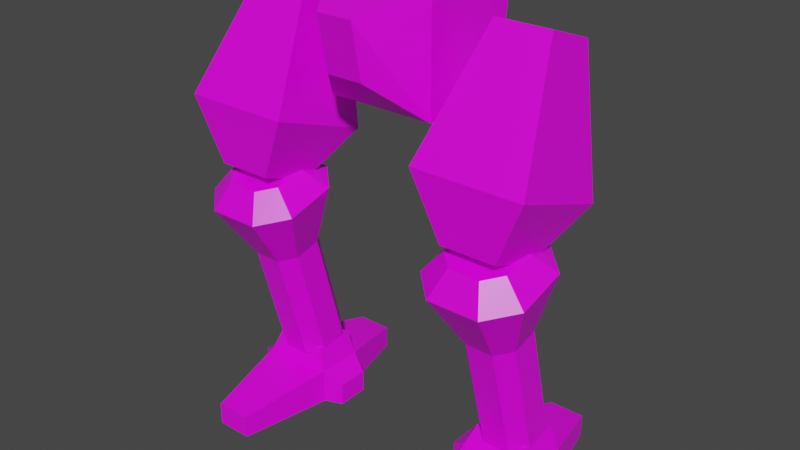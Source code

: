 # Source: mech_legs02.blend  (saved by Blender 2.92.15; exported with 4.5.12 LTS)
import bpy
from mathutils import Matrix  # noqa: F401  (used for matrix-valued properties, if any)

bpy.ops.wm.read_factory_settings(use_empty=True)
scene = bpy.context.scene
scene.name = 'Scene'

# ---- collections
col_legs02 = bpy.data.collections.new('legs02'); scene.collection.children.link(col_legs02)

# ---- images (referenced by path relative to the original .blend; pixels are not part of the script)
import os
ASSET_DIR = os.environ.get("B2B_ASSET_DIR", "")  # directory of the original .blend (textures are referenced by path, not embedded)
HERE = os.path.dirname(os.path.abspath(__file__))  # packed textures are extracted next to this script under _unpacked/

def load_image(name, relpath, width, height, colorspace="sRGB"):
    """Load a texture the original file referenced (path relative to the .blend, or extracted next to this script)."""
    p = next((c for c in (os.path.join(HERE, relpath), os.path.join(ASSET_DIR, relpath)) if relpath and os.path.exists(c)), "")
    if p:
        img = bpy.data.images.load(p, check_existing=True)
        img.name = name
    else:  # same state as the original file: an image datablock whose file is absent (Cycles renders it pink)
        img = bpy.data.images.new(name, width, height)
        img.source = "FILE"
        img.filepath = "//" + (relpath or name)
    img.colorspace_settings.name = colorspace
    return img
img_tex_legs02_png = load_image('tex_legs02.png', 'tex_legs02.png', 1024, 1024, 'sRGB')

# ---- materials (node trees are filled in below, after node groups)
mat_mat_legs = bpy.data.materials.new('mat_legs')
mat_mat_legs.alpha_threshold = 0.0
mat_mat_legs.use_backface_culling = True
mat_mat_legs.use_transparent_shadow = False
mat_mat_legs.line_color = (0.0, 0.0, 0.0, 1.0)

# ---- material node trees
mat_mat_legs.use_nodes = True; mat_mat_legs.node_tree.nodes.clear()
_N = mat_mat_legs.node_tree.nodes; _L = mat_mat_legs.node_tree.links
n0 = _N.new('ShaderNodeOutputMaterial'); n0.name = 'Material Output'; n0.location = (300, 300)
n1 = _N.new('ShaderNodeBsdfPrincipled'); n1.name = 'Principled BSDF'; n1.location = (10, 300)
n1.distribution = 'GGX'
n1.subsurface_method = 'BURLEY'
n1.inputs[2].default_value = 0.4
n1.inputs[3].default_value = 1.45
n1.inputs[27].default_value = (0.0, 0.0, 0.0, 1.0)
n1.inputs[28].default_value = 1.0
n2 = _N.new('ShaderNodeTexImage'); n2.name = 'Image Texture.001'; n2.location = (-254, 300)
n2.image = img_tex_legs02_png
n2.interpolation = 'Closest'
_L.new(n1.outputs[0], n0.inputs[0])
_L.new(n2.outputs[0], n1.inputs[0])
n0.is_active_output = True

# ---- world
world_world = bpy.data.worlds.new('World'); scene.world = world_world
world_world.use_nodes = True; world_world.node_tree.nodes.clear()
_N = world_world.node_tree.nodes; _L = world_world.node_tree.links
n0 = _N.new('ShaderNodeOutputWorld'); n0.name = 'World Output'; n0.location = (300, 300)
n1 = _N.new('ShaderNodeBackground'); n1.name = 'Background'; n1.location = (10, 300)
n1.inputs[0].default_value = (0.05088, 0.05088, 0.05088, 1.0)
_L.new(n1.outputs[0], n0.inputs[0])
n0.is_active_output = True
world_world.color = (0.05088, 0.05088, 0.05088)
world_world.use_sun_shadow = False
world_world.sun_shadow_jitter_overblur = 0.0

# ---- meshes
me_legs = bpy.data.meshes.new('legs')
me_legs.from_pydata([(0.5, 0.6667, 4.233), (0.5167, 0.5, 3.233), (0.5, -0.3333, 4.233), (0.5, -0.3333, 3.233), (0.3167, 0.7667, 4.033), (0.325, 0.7, 3.633), (0.1667, -0.8333, 4.083), (0.1667, -0.7333, 3.583), (-0.5, 0.6667, 4.233), (-0.5167, 0.5, 3.233), (-0.5, -0.3333, 4.233), (-0.5, -0.3333, 3.233), (-0.3167, 0.7667, 4.033), (-0.325, 0.7, 3.633), (-0.1667, -0.8333, 4.083), (-0.1667, -0.7333, 3.583), (1.333, 0.9, 0.2111), (1.333, 0.9, 0.0), (1.5, 0.2191, 0.3333), (1.5, 0.2191, 0.0), (1.0, 0.9, 0.2111), (1.0, 0.9, 0.0), (0.8333, 0.2191, 0.3333), (0.8333, 0.2191, 0.0), (1.5, -0.2142, 0.3333), (1.5, -0.2142, 0.0), (0.8333, -0.2142, 0.3333), (0.8333, -0.2142, 0.0), (1.333, -1.081, 0.2111), (1.333, -1.081, 0.0), (1.0, -1.081, 0.2111), (1.0, -1.081, 0.0), (1.667, 0.1541, 0.2111), (1.667, 0.1541, 2.384e-07), (1.667, -0.1492, 0.2111), (1.667, -0.1492, 2.384e-07), (0.6667, 0.1541, 0.2111), (0.6667, 0.1541, 0.0), (0.6667, -0.1492, 0.2111), (0.6667, -0.1492, 0.0), (1.417, 0.2223, 0.5333), (0.9167, 0.2223, 0.5333), (1.417, -0.1716, 0.5333), (0.9167, -0.1716, 0.5333), (-1.333, 0.9, 0.2111), (-1.333, 0.9, 0.0), (-1.5, 0.2191, 0.3333), (-1.5, 0.2191, 0.0), (-1.0, 0.9, 0.2111), (-1.0, 0.9, 0.0), (-0.8333, 0.2191, 0.3333), (-0.8333, 0.2191, 0.0), (-1.5, -0.2142, 0.3333), (-1.5, -0.2142, 0.0), (-0.8333, -0.2142, 0.3333), (-0.8333, -0.2142, 0.0), (-1.333, -1.081, 0.2111), (-1.333, -1.081, 0.0), (-1.0, -1.081, 0.2111), (-1.0, -1.081, 0.0), (-1.667, 0.1541, 0.2111), (-1.667, 0.1541, 2.384e-07), (-1.667, -0.1492, 0.2111), (-1.667, -0.1492, 2.384e-07), (-0.6667, 0.1541, 0.2111), (-0.6667, 0.1541, 0.0), (-0.6667, -0.1492, 0.2111), (-0.6667, -0.1492, 0.0), (-1.417, 0.2223, 0.5333), (-0.9167, 0.2223, 0.5333), (-1.417, -0.1716, 0.5333), (-0.9167, -0.1716, 0.5333), (0.91, -0.411, 1.618), (1.295, -0.535, 1.585), (1.038, -0.03914, 1.718), (1.423, -0.1631, 1.685), (0.91, -0.1631, 1.685), (1.038, -0.535, 1.585), (1.423, -0.411, 1.618), (1.295, -0.03914, 1.718), (0.91, -0.1122, 0.5033), (1.295, -0.2362, 0.4701), (1.038, 0.2597, 0.6029), (1.423, 0.1357, 0.5697), (0.91, 0.1357, 0.5697), (1.038, -0.2362, 0.4701), (1.423, -0.1122, 0.5033), (1.295, 0.2597, 0.6029), (0.69, -0.6741, 2.175), (1.405, -0.9043, 2.114), (0.9283, 0.01651, 2.36), (1.643, -0.2137, 2.299), (0.69, -0.2137, 2.299), (0.9283, -0.9043, 2.114), (1.643, -0.6741, 2.175), (1.405, 0.01651, 2.36), (0.8807, -0.6349, 2.397), (1.31, -0.773, 2.36), (1.024, -0.2205, 2.508), (1.453, -0.3586, 2.471), (0.8807, -0.3586, 2.471), (1.024, -0.773, 2.36), (1.453, -0.6349, 2.397), (1.31, -0.2205, 2.508), (-0.91, -0.411, 1.618), (-1.295, -0.535, 1.585), (-1.038, -0.03914, 1.718), (-1.423, -0.1631, 1.685), (-0.91, -0.1631, 1.685), (-1.038, -0.535, 1.585), (-1.423, -0.411, 1.618), (-1.295, -0.03914, 1.718), (-0.91, -0.1122, 0.5033), (-1.295, -0.2362, 0.4701), (-1.038, 0.2597, 0.6029), (-1.423, 0.1357, 0.5697), (-0.91, 0.1357, 0.5697), (-1.038, -0.2362, 0.4701), (-1.423, -0.1122, 0.5033), (-1.295, 0.2597, 0.6029), (-0.69, -0.6741, 2.175), (-1.405, -0.9043, 2.114), (-0.9283, 0.01651, 2.36), (-1.643, -0.2137, 2.299), (-0.69, -0.2137, 2.299), (-0.9283, -0.9043, 2.114), (-1.643, -0.6741, 2.175), (-1.405, 0.01651, 2.36), (-0.8807, -0.6349, 2.397), (-1.31, -0.773, 2.36), (-1.024, -0.2205, 2.508), (-1.453, -0.3586, 2.471), (-0.8807, -0.3586, 2.471), (-1.024, -0.773, 2.36), (-1.453, -0.6349, 2.397), (-1.31, -0.2205, 2.508), (1.417, 0.3138, 3.931), (1.417, -0.156, 4.102), (0.9167, 0.3138, 3.931), (0.9167, -0.156, 4.102), (0.6667, -0.7914, 3.087), (0.6667, 0.1483, 2.745), (1.667, -0.7914, 3.087), (1.667, 0.1483, 2.745), (1.417, -0.2676, 2.333), (1.417, -0.7374, 2.504), (0.9167, -0.2676, 2.333), (0.9167, -0.7374, 2.504), (-1.417, 0.3138, 3.931), (-1.417, -0.156, 4.102), (-0.9167, 0.3138, 3.931), (-0.9167, -0.156, 4.102), (-0.6667, -0.7914, 3.087), (-0.6667, 0.1483, 2.745), (-1.667, -0.7914, 3.087), (-1.667, 0.1483, 2.745), (-1.417, -0.2676, 2.333), (-1.417, -0.7374, 2.504), (-0.9167, -0.2676, 2.333), (-0.9167, -0.7374, 2.504)], [], [(8, 10, 2, 0), (1, 0, 2, 3), (3, 11, 9, 1), (7, 15, 11, 3), (5, 13, 12, 4), (4, 12, 8, 0), (15, 7, 6, 14), (0, 1, 5, 4), (10, 14, 6, 2), (3, 2, 6, 7), (9, 11, 10, 8), (8, 12, 13, 9), (11, 15, 14, 10), (9, 13, 5, 1), (21, 17, 19, 23), (21, 20, 16, 17), (23, 22, 20, 21), (22, 23, 37, 36), (16, 20, 22, 18), (17, 16, 18, 19), (25, 24, 28, 29), (22, 26, 43, 41), (23, 19, 25, 27), (25, 19, 33, 35), (29, 28, 30, 31), (27, 25, 29, 31), (26, 27, 31, 30), (24, 26, 30, 28), (33, 32, 34, 35), (24, 25, 35, 34), (18, 24, 34, 32), (19, 18, 32, 33), (36, 37, 39, 38), (26, 22, 36, 38), (23, 27, 39, 37), (27, 26, 38, 39), (40, 41, 43, 42), (18, 22, 41, 40), (24, 18, 40, 42), (26, 24, 42, 43), (49, 51, 47, 45), (49, 45, 44, 48), (51, 49, 48, 50), (50, 64, 65, 51), (44, 46, 50, 48), (45, 47, 46, 44), (53, 57, 56, 52), (50, 69, 71, 54), (51, 55, 53, 47), (53, 63, 61, 47), (57, 59, 58, 56), (55, 59, 57, 53), (54, 58, 59, 55), (52, 56, 58, 54), (61, 63, 62, 60), (52, 62, 63, 53), (46, 60, 62, 52), (47, 61, 60, 46), (64, 66, 67, 65), (54, 66, 64, 50), (51, 65, 67, 55), (55, 67, 66, 54), (68, 70, 71, 69), (46, 68, 69, 50), (52, 70, 68, 46), (54, 71, 70, 52), (75, 83, 87, 79), (78, 86, 83, 75), (75, 91, 94, 78), (76, 84, 80, 72), (85, 80, 84, 82, 87, 83, 86, 81), (72, 80, 85, 77), (79, 87, 82, 74), (77, 85, 81, 73), (73, 81, 86, 78), (74, 82, 84, 76), (88, 96, 100, 92), (72, 88, 92, 76), (79, 95, 91, 75), (77, 93, 88, 72), (74, 90, 95, 79), (73, 89, 93, 77), (78, 94, 89, 73), (76, 92, 90, 74), (101, 97, 102, 99, 103, 98, 100, 96), (95, 103, 99, 91), (93, 101, 96, 88), (90, 98, 103, 95), (89, 97, 101, 93), (94, 102, 97, 89), (92, 100, 98, 90), (91, 99, 102, 94), (107, 111, 119, 115), (110, 107, 115, 118), (107, 110, 126, 123), (108, 104, 112, 116), (117, 113, 118, 115, 119, 114, 116, 112), (104, 109, 117, 112), (111, 106, 114, 119), (109, 105, 113, 117), (105, 110, 118, 113), (106, 108, 116, 114), (120, 124, 132, 128), (104, 108, 124, 120), (111, 107, 123, 127), (109, 104, 120, 125), (106, 111, 127, 122), (105, 109, 125, 121), (110, 105, 121, 126), (108, 106, 122, 124), (133, 128, 132, 130, 135, 131, 134, 129), (127, 123, 131, 135), (125, 120, 128, 133), (122, 127, 135, 130), (121, 125, 133, 129), (126, 121, 129, 134), (124, 122, 130, 132), (123, 126, 134, 131), (141, 140, 139, 138), (143, 141, 138, 136), (142, 143, 136, 137), (140, 142, 137, 139), (146, 141, 143, 144), (136, 138, 139, 137), (147, 140, 141, 146), (146, 144, 145, 147), (145, 142, 140, 147), (144, 143, 142, 145), (153, 150, 151, 152), (155, 148, 150, 153), (154, 149, 148, 155), (152, 151, 149, 154), (158, 156, 155, 153), (148, 149, 151, 150), (159, 158, 153, 152), (158, 159, 157, 156), (157, 159, 152, 154), (156, 157, 154, 155)])
_uv = me_legs.uv_layers.new(name='UVMap')
_uv.uv.foreach_set('vector', [0.5037, 0.4959, 0.2578, 0.4959, 0.2578, 0.25, 0.5037, 0.25, 0.4628, 0.004029, 0.5037, 0.25, 0.2578, 0.25, 0.2578, 0.004063, 0.2528, 0.9877, 0.2578, 0.7419, 0.4628, 0.7419, 0.4576, 0.996, 0.1238, 0.9031, 0.1254, 0.8212, 0.2578, 0.7419, 0.2528, 0.9877, 0.6585, 0.293, 0.6585, 0.4529, 0.5587, 0.4508, 0.5587, 0.2951, 0.5587, 0.2951, 0.5587, 0.4508, 0.5037, 0.4959, 0.5037, 0.25, 0.004029, 0.4139, 0.004029, 0.332, 0.1294, 0.332, 0.1294, 0.4139, 0.5037, 0.25, 0.4628, 0.004029, 0.5351, 0.09931, 0.5519, 0.1976, 0.2578, 0.4959, 0.1294, 0.4139, 0.1294, 0.332, 0.2578, 0.25, 0.2578, 0.004063, 0.2578, 0.25, 0.1098, 0.214, 0.1297, 0.09016, 0.4628, 0.7419, 0.2578, 0.7419, 0.2578, 0.4959, 0.5037, 0.4959, 0.5037, 0.4959, 0.5519, 0.5483, 0.5351, 0.6466, 0.4628, 0.7419, 0.2578, 0.7419, 0.1297, 0.6558, 0.1098, 0.532, 0.2578, 0.4959, 0.4628, 0.7419, 0.5718, 0.7912, 0.5685, 0.9511, 0.4576, 0.996, 0.2441, 0.7066, 0.1267, 0.7066, 0.06809, 0.467, 0.3027, 0.467, 0.4389, 0.9906, 0.4389, 0.9163, 0.5562, 0.9163, 0.5562, 0.9906, 0.7511, 0.2562, 0.6337, 0.2562, 0.6768, 0.009433, 0.7511, 0.009433, 0.6337, 0.2562, 0.7511, 0.2562, 0.7511, 0.3191, 0.6768, 0.3191, 0.5562, 0.9163, 0.4389, 0.9163, 0.3802, 0.6728, 0.6149, 0.6728, 0.7699, 0.009433, 0.8442, 0.009433, 0.8872, 0.2562, 0.7699, 0.2562, 0.7699, 0.4888, 0.8872, 0.4888, 0.8442, 0.7994, 0.7699, 0.7994, 0.25, 0.878, 0.25, 0.7255, 0.3263, 0.7405, 0.3263, 0.8791, 0.3027, 0.467, 0.06809, 0.467, 0.06809, 0.3145, 0.3027, 0.3145, 0.06809, 0.3145, 0.06809, 0.467, 0.009433, 0.4441, 0.009433, 0.3373, 0.5562, 0.009433, 0.5562, 0.08373, 0.4389, 0.08373, 0.4389, 0.009433, 0.3027, 0.3145, 0.06809, 0.3145, 0.1267, 0.009433, 0.2441, 0.009433, 0.6337, 0.4888, 0.7511, 0.4888, 0.7511, 0.7994, 0.6768, 0.7994, 0.6149, 0.3918, 0.3802, 0.3918, 0.4389, 0.08373, 0.5562, 0.08373, 0.7699, 0.3191, 0.8442, 0.3191, 0.8442, 0.4259, 0.7699, 0.4259, 0.8872, 0.4888, 0.7699, 0.4888, 0.7699, 0.4259, 0.8442, 0.4259, 0.08569, 0.878, 0.08569, 0.7255, 0.1584, 0.7484, 0.1584, 0.8551, 0.7699, 0.2562, 0.8872, 0.2562, 0.8442, 0.3191, 0.7699, 0.3191, 0.6768, 0.3191, 0.7511, 0.3191, 0.7511, 0.4259, 0.6768, 0.4259, 0.25, 0.7255, 0.25, 0.878, 0.1773, 0.8551, 0.1773, 0.7484, 0.3027, 0.467, 0.3027, 0.3145, 0.3614, 0.3373, 0.3614, 0.4441, 0.7511, 0.4888, 0.6337, 0.4888, 0.6768, 0.4259, 0.7511, 0.4259, 0.5856, 0.6024, 0.4096, 0.6024, 0.4096, 0.4638, 0.5856, 0.4638, 0.6149, 0.6728, 0.3802, 0.6728, 0.4096, 0.6024, 0.5856, 0.6024, 0.08569, 0.7255, 0.08569, 0.878, 0.009433, 0.8791, 0.009433, 0.7405, 0.3802, 0.3918, 0.6149, 0.3918, 0.5856, 0.4638, 0.4096, 0.4638, 0.2441, 0.7066, 0.3027, 0.467, 0.06809, 0.467, 0.1267, 0.7066, 0.4389, 0.9906, 0.5562, 0.9906, 0.5562, 0.9163, 0.4389, 0.9163, 0.7511, 0.2562, 0.7511, 0.009433, 0.6768, 0.009433, 0.6337, 0.2562, 0.6337, 0.2562, 0.6768, 0.3191, 0.7511, 0.3191, 0.7511, 0.2562, 0.5562, 0.9163, 0.6149, 0.6728, 0.3802, 0.6728, 0.4389, 0.9163, 0.7699, 0.009433, 0.7699, 0.2562, 0.8872, 0.2562, 0.8442, 0.009433, 0.7699, 0.4888, 0.7699, 0.7994, 0.8442, 0.7994, 0.8872, 0.4888, 0.25, 0.878, 0.3263, 0.8791, 0.3263, 0.7405, 0.25, 0.7255, 0.3027, 0.467, 0.3027, 0.3145, 0.06809, 0.3145, 0.06809, 0.467, 0.06809, 0.3145, 0.009433, 0.3373, 0.009433, 0.4441, 0.06809, 0.467, 0.5562, 0.009433, 0.4389, 0.009433, 0.4389, 0.08373, 0.5562, 0.08373, 0.3027, 0.3145, 0.2441, 0.009433, 0.1267, 0.009433, 0.06809, 0.3145, 0.6337, 0.4888, 0.6768, 0.7994, 0.7511, 0.7994, 0.7511, 0.4888, 0.6149, 0.3918, 0.5562, 0.08373, 0.4389, 0.08373, 0.3802, 0.3918, 0.7699, 0.3191, 0.7699, 0.4259, 0.8442, 0.4259, 0.8442, 0.3191, 0.8872, 0.4888, 0.8442, 0.4259, 0.7699, 0.4259, 0.7699, 0.4888, 0.08569, 0.878, 0.1584, 0.8551, 0.1584, 0.7484, 0.08569, 0.7255, 0.7699, 0.2562, 0.7699, 0.3191, 0.8442, 0.3191, 0.8872, 0.2562, 0.6768, 0.3191, 0.6768, 0.4259, 0.7511, 0.4259, 0.7511, 0.3191, 0.25, 0.7255, 0.1773, 0.7484, 0.1773, 0.8551, 0.25, 0.878, 0.3027, 0.467, 0.3614, 0.4441, 0.3614, 0.3373, 0.3027, 0.3145, 0.7511, 0.4888, 0.7511, 0.4259, 0.6768, 0.4259, 0.6337, 0.4888, 0.5856, 0.6024, 0.5856, 0.4638, 0.4096, 0.4638, 0.4096, 0.6024, 0.6149, 0.6728, 0.5856, 0.6024, 0.4096, 0.6024, 0.3802, 0.6728, 0.08569, 0.7255, 0.009433, 0.7405, 0.009433, 0.8791, 0.08569, 0.878, 0.3802, 0.3918, 0.4096, 0.4638, 0.5856, 0.4638, 0.6149, 0.3918, 0.2491, 0.9233, 0.543, 0.9233, 0.543, 0.9695, 0.2491, 0.9695, 0.2459, 0.1815, 0.5398, 0.1815, 0.5398, 0.2468, 0.2459, 0.2468, 0.2459, 0.2468, 0.08181, 0.2748, 0.08181, 0.1535, 0.2459, 0.1815, 0.2459, 0.3243, 0.5398, 0.3243, 0.5398, 0.3896, 0.2459, 0.3896, 0.6919, 0.2179, 0.6592, 0.2505, 0.5939, 0.2505, 0.5612, 0.2179, 0.5612, 0.1526, 0.5939, 0.1199, 0.6592, 0.1199, 0.6919, 0.1526, 0.2491, 0.6016, 0.543, 0.6016, 0.543, 0.6478, 0.2491, 0.6478, 0.2459, 0.467, 0.5398, 0.467, 0.5398, 0.5323, 0.2459, 0.5323, 0.2459, 0.03872, 0.5398, 0.03872, 0.5398, 0.104, 0.2459, 0.104, 0.3046, 0.8622, 0.01072, 0.8622, 0.01072, 0.8161, 0.3046, 0.8161, 0.3046, 0.755, 0.01072, 0.755, 0.01072, 0.7088, 0.3046, 0.7088, 0.08181, 0.4176, 0.01072, 0.3933, 0.01072, 0.3205, 0.08181, 0.2963, 0.2459, 0.3896, 0.08181, 0.4176, 0.08181, 0.2963, 0.2459, 0.3243, 0.2491, 0.9695, 0.08385, 0.9893, 0.08385, 0.9035, 0.2491, 0.9233, 0.2491, 0.6478, 0.08385, 0.6676, 0.08385, 0.5818, 0.2491, 0.6016, 0.2459, 0.5323, 0.08181, 0.5603, 0.08181, 0.439, 0.2459, 0.467, 0.2459, 0.104, 0.08181, 0.132, 0.08181, 0.01072, 0.2459, 0.03872, 0.3046, 0.8161, 0.4699, 0.7963, 0.4699, 0.882, 0.3046, 0.8622, 0.3046, 0.7088, 0.4699, 0.689, 0.4699, 0.7748, 0.3046, 0.755, 0.5976, 0.272, 0.6704, 0.272, 0.7068, 0.3084, 0.7068, 0.3812, 0.6704, 0.4176, 0.5976, 0.4176, 0.5612, 0.3812, 0.5612, 0.3084, 0.08385, 0.9893, 0.01072, 0.9721, 0.01072, 0.9206, 0.08385, 0.9035, 0.08385, 0.6676, 0.01072, 0.6504, 0.01072, 0.5989, 0.08385, 0.5818, 0.08181, 0.5603, 0.01072, 0.5361, 0.01072, 0.4633, 0.08181, 0.439, 0.08181, 0.132, 0.01072, 0.1078, 0.01072, 0.03499, 0.08181, 0.01072, 0.4699, 0.7963, 0.543, 0.8134, 0.543, 0.8649, 0.4699, 0.882, 0.4699, 0.689, 0.543, 0.7062, 0.543, 0.7577, 0.4699, 0.7748, 0.08181, 0.2748, 0.01072, 0.2505, 0.01072, 0.1778, 0.08181, 0.1535, 0.2491, 0.9233, 0.2491, 0.9695, 0.543, 0.9695, 0.543, 0.9233, 0.2459, 0.1815, 0.2459, 0.2468, 0.5398, 0.2468, 0.5398, 0.1815, 0.2459, 0.2468, 0.2459, 0.1815, 0.08181, 0.1535, 0.08181, 0.2748, 0.2459, 0.3243, 0.2459, 0.3896, 0.5398, 0.3896, 0.5398, 0.3243, 0.6919, 0.2179, 0.6919, 0.1526, 0.6592, 0.1199, 0.5939, 0.1199, 0.5612, 0.1526, 0.5612, 0.2179, 0.5939, 0.2505, 0.6592, 0.2505, 0.2491, 0.6016, 0.2491, 0.6478, 0.543, 0.6478, 0.543, 0.6016, 0.2459, 0.467, 0.2459, 0.5323, 0.5398, 0.5323, 0.5398, 0.467, 0.2459, 0.03872, 0.2459, 0.104, 0.5398, 0.104, 0.5398, 0.03872, 0.3046, 0.8622, 0.3046, 0.8161, 0.01072, 0.8161, 0.01072, 0.8622, 0.3046, 0.755, 0.3046, 0.7088, 0.01072, 0.7088, 0.01072, 0.755, 0.08181, 0.4176, 0.08181, 0.2963, 0.01072, 0.3205, 0.01072, 0.3933, 0.2459, 0.3896, 0.2459, 0.3243, 0.08181, 0.2963, 0.08181, 0.4176, 0.2491, 0.9695, 0.2491, 0.9233, 0.08385, 0.9035, 0.08385, 0.9893, 0.2491, 0.6478, 0.2491, 0.6016, 0.08385, 0.5818, 0.08385, 0.6676, 0.2459, 0.5323, 0.2459, 0.467, 0.08181, 0.439, 0.08181, 0.5603, 0.2459, 0.104, 0.2459, 0.03872, 0.08181, 0.01072, 0.08181, 0.132, 0.3046, 0.8161, 0.3046, 0.8622, 0.4699, 0.882, 0.4699, 0.7963, 0.3046, 0.7088, 0.3046, 0.755, 0.4699, 0.7748, 0.4699, 0.689, 0.5976, 0.272, 0.5612, 0.3084, 0.5612, 0.3812, 0.5976, 0.4176, 0.6704, 0.4176, 0.7068, 0.3812, 0.7068, 0.3084, 0.6704, 0.272, 0.08385, 0.9893, 0.08385, 0.9035, 0.01072, 0.9206, 0.01072, 0.9721, 0.08385, 0.6676, 0.08385, 0.5818, 0.01072, 0.5989, 0.01072, 0.6504, 0.08181, 0.5603, 0.08181, 0.439, 0.01072, 0.4633, 0.01072, 0.5361, 0.08181, 0.132, 0.08181, 0.01072, 0.01072, 0.03499, 0.01072, 0.1078, 0.4699, 0.7963, 0.4699, 0.882, 0.543, 0.8649, 0.543, 0.8134, 0.4699, 0.689, 0.4699, 0.7748, 0.543, 0.7577, 0.543, 0.7062, 0.08181, 0.2748, 0.08181, 0.1535, 0.01072, 0.1778, 0.01072, 0.2505, 0.3332, 0.5823, 0.3332, 0.8541, 0.007712, 0.7862, 0.007712, 0.6502, 0.4691, 0.007712, 0.4691, 0.2796, 0.1436, 0.2116, 0.1436, 0.07568, 0.8332, 0.295, 0.8332, 0.5668, 0.5077, 0.4989, 0.5077, 0.363, 0.3332, 0.295, 0.3332, 0.5668, 0.007712, 0.4989, 0.007712, 0.363, 0.6282, 0.2116, 0.4691, 0.2796, 0.4691, 0.007712, 0.6282, 0.07568, 0.1436, 0.07568, 0.1436, 0.2116, 0.007712, 0.2116, 0.007712, 0.07568, 0.4923, 0.7862, 0.3332, 0.8541, 0.3332, 0.5823, 0.4923, 0.6502, 0.6282, 0.2116, 0.6282, 0.07568, 0.7641, 0.07568, 0.7641, 0.2116, 0.4923, 0.4989, 0.3332, 0.5668, 0.3332, 0.295, 0.4923, 0.363, 0.9923, 0.4989, 0.8332, 0.5668, 0.8332, 0.295, 0.9923, 0.363, 0.3332, 0.5823, 0.007712, 0.6502, 0.007712, 0.7862, 0.3332, 0.8541, 0.4691, 0.007712, 0.1436, 0.07568, 0.1436, 0.2116, 0.4691, 0.2796, 0.8332, 0.295, 0.5077, 0.363, 0.5077, 0.4989, 0.8332, 0.5668, 0.3332, 0.295, 0.007712, 0.363, 0.007712, 0.4989, 0.3332, 0.5668, 0.6282, 0.2116, 0.6282, 0.07568, 0.4691, 0.007712, 0.4691, 0.2796, 0.1436, 0.07568, 0.007712, 0.07568, 0.007712, 0.2116, 0.1436, 0.2116, 0.4923, 0.7862, 0.4923, 0.6502, 0.3332, 0.5823, 0.3332, 0.8541, 0.6282, 0.2116, 0.7641, 0.2116, 0.7641, 0.07568, 0.6282, 0.07568, 0.4923, 0.4989, 0.4923, 0.363, 0.3332, 0.295, 0.3332, 0.5668, 0.9923, 0.4989, 0.9923, 0.363, 0.8332, 0.295, 0.8332, 0.5668])
me_legs.materials.append(mat_mat_legs)
me_legs.use_remesh_preserve_volume = False
me_legs.use_remesh_preserve_attributes = False
me_legs.use_mirror_vertex_groups = False
me_legs.update()
arm_armature = bpy.data.armatures.new('Armature')  # bones are not reproduced

# ---- objects
ob_legs = bpy.data.objects.new('legs', me_legs)
ob_armature = bpy.data.objects.new('Armature', arm_armature)

# ---- transforms, parenting, visibility, modifiers, constraints
ob_legs.parent = ob_armature
ob_legs.location = (0.0, 0.0, 0.0)
ob_legs.scale = (0.3, 0.3, 0.3)
ob_legs.lock_rotations_4d = False
ob_legs.empty_display_type = 'ARROWS'
ob_legs.lineart.crease_threshold = 0.0
_vg = ob_legs.vertex_groups.new(name='root')
_vg.add([0, 1, 2, 3, 4, 5, 6, 7, 8, 9, 10, 11, 12, 13, 14, 15], 1.0, 'REPLACE')
_vg = ob_legs.vertex_groups.new(name='foot.l')
_vg.add([16, 17, 18, 19, 20, 21, 22, 23, 24, 25, 26, 27, 28, 29, 30, 31, 32, 33, 34, 35, 36, 37, 38, 39, 40, 41, 42, 43], 1.0, 'REPLACE')
_vg = ob_legs.vertex_groups.new(name='foot.r')
_vg.add([44, 45, 46, 47, 48, 49, 50, 51, 52, 53, 54, 55, 56, 57, 58, 59, 60, 61, 62, 63, 64, 65, 66, 67, 68, 69, 70, 71], 1.0, 'REPLACE')
_vg = ob_legs.vertex_groups.new(name='lower.l')
_vg.add([72, 73, 74, 75, 76, 77, 78, 79, 80, 81, 82, 83, 84, 85, 86, 87, 88, 89, 90, 91, 92, 93, 94, 95, 96, 97, 98, 99, 100, 101, 102, 103], 1.0, 'REPLACE')
_vg = ob_legs.vertex_groups.new(name='lower.r')
_vg.add([104, 105, 106, 107, 108, 109, 110, 111, 112, 113, 114, 115, 116, 117, 118, 119, 120, 121, 122, 123, 124, 125, 126, 127, 128, 129, 130, 131, 132, 133, 134, 135], 1.0, 'REPLACE')
_vg = ob_legs.vertex_groups.new(name='upper.l')
_vg.add([136, 137, 138, 139, 140, 141, 142, 143, 144, 145, 146, 147], 1.0, 'REPLACE')
_vg = ob_legs.vertex_groups.new(name='upper.r')
_vg.add([148, 149, 150, 151, 152, 153, 154, 155, 156, 157, 158, 159], 1.0, 'REPLACE')
_vg = ob_legs.vertex_groups.new(name='leg_ik_pole.l')
_vg = ob_legs.vertex_groups.new(name='leg_ik_target.r')
_vg = ob_legs.vertex_groups.new(name='leg_ik_pole.r')
_m = ob_legs.modifiers.new('Armature', 'ARMATURE')
_m.object = ob_armature
ob_armature.location = (0.0, 0.0, 0.0)
ob_armature.show_in_front = True
ob_armature.lineart.crease_threshold = 0.0

# ---- collection membership
col_legs02.objects.link(ob_legs)
col_legs02.objects.link(ob_armature)

# ---- scene / render settings (as saved in the file)
scene.frame_start = 1; scene.frame_end = 250; scene.frame_set(1)
scene.render.engine = 'BLENDER_EEVEE_NEXT'
scene.cycles.use_denoising = False
scene.cycles.samples = 128
scene.cycles.sampling_pattern = 'TABULATED_SOBOL'
scene.cycles.use_adaptive_sampling = False
scene.cycles.use_light_tree = False
scene.view_settings.view_transform = 'Filmic'
bpy.context.view_layer.update()

# ---- added for rendering (the .blend has no active camera and no usable light): camera, sun
cam_auto = bpy.data.cameras.new('AutoCamera')
cam_auto.lens = 50.0
cam_auto.sensor_width = 36.0
cam_auto.clip_end = 1000.0
ob_auto_camera = bpy.data.objects.new('AutoCamera', cam_auto)
scene.collection.objects.link(ob_auto_camera)
ob_auto_camera.location = (1.59345, -1.93927, 1.90976)
ob_auto_camera.rotation_euler = (1.09748, -7.21219e-08, 0.694738)
scene.camera = ob_auto_camera
light_auto_sun = bpy.data.lights.new('AutoSun', 'SUN')
light_auto_sun.energy = 3.0
light_auto_sun.angle = 0.0523599
ob_auto_sun = bpy.data.objects.new('AutoSun', light_auto_sun)
scene.collection.objects.link(ob_auto_sun)
ob_auto_sun.rotation_euler = (0.872665, 0.174533, 0.523599)
bpy.context.view_layer.update()
